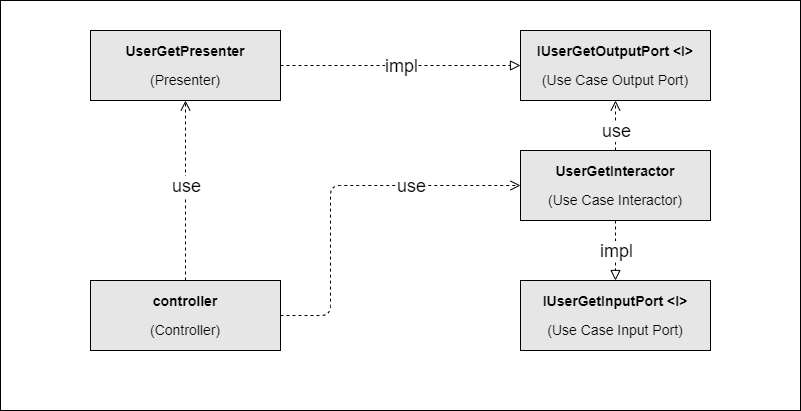

The diagram above was exported from draw.io. Its source (the exported page's mxGraphModel, read from the mxfile embedded in the PNG):
<mxGraphModel dx="1739" dy="1448" grid="1" gridSize="10" guides="1" tooltips="1" connect="1" arrows="1" fold="1" page="1" pageScale="1" pageWidth="2339" pageHeight="3300" math="0" shadow="0">
  <root>
    <mxCell id="0" />
    <mxCell id="1" parent="0" />
    <mxCell id="2" value="" style="rounded=0;whiteSpace=wrap;html=1;strokeColor=#000000;fillColor=#FFFFFF;" vertex="1" parent="1">
      <mxGeometry x="120" y="120" width="800" height="410" as="geometry" />
    </mxCell>
    <mxCell id="8" value="" style="endArrow=block;startArrow=none;endFill=0;startFill=0;endSize=8;html=1;verticalAlign=bottom;dashed=1;labelBackgroundColor=none;exitX=0.5;exitY=1;exitDx=0;exitDy=0;entryX=0.5;entryY=0;entryDx=0;entryDy=0;" edge="1" parent="1" source="12" target="9">
      <mxGeometry width="160" relative="1" as="geometry">
        <mxPoint x="735" y="340" as="sourcePoint" />
        <mxPoint x="570" y="394.5" as="targetPoint" />
      </mxGeometry>
    </mxCell>
    <mxCell id="22" value="impl" style="edgeLabel;html=1;align=center;verticalAlign=middle;resizable=0;points=[];fontSize=18;" vertex="1" connectable="0" parent="8">
      <mxGeometry x="-0.3454" relative="1" as="geometry">
        <mxPoint y="10" as="offset" />
      </mxGeometry>
    </mxCell>
    <mxCell id="9" value="&lt;p&gt;&lt;b&gt;&lt;font style=&quot;font-size: 14px&quot;&gt;IUserGetInputPort &amp;lt;I&amp;gt;&lt;/font&gt;&lt;/b&gt;&lt;/p&gt;&lt;p&gt;&lt;font style=&quot;font-size: 14px&quot;&gt;(Use Case Input Port)&lt;/font&gt;&lt;/p&gt;" style="rounded=0;whiteSpace=wrap;html=1;align=center;fillColor=#E6E6E6;" vertex="1" parent="1">
      <mxGeometry x="640" y="400" width="190" height="70" as="geometry" />
    </mxCell>
    <mxCell id="11" value="" style="endArrow=open;startArrow=none;endFill=0;startFill=0;endSize=8;html=1;verticalAlign=bottom;dashed=1;labelBackgroundColor=none;exitX=0.5;exitY=0;exitDx=0;exitDy=0;entryX=0.5;entryY=1;entryDx=0;entryDy=0;" edge="1" parent="1" source="12" target="13">
      <mxGeometry y="25" width="160" relative="1" as="geometry">
        <mxPoint x="410" y="195" as="sourcePoint" />
        <mxPoint x="640" y="305" as="targetPoint" />
        <mxPoint as="offset" />
      </mxGeometry>
    </mxCell>
    <mxCell id="23" value="use" style="edgeLabel;html=1;align=center;verticalAlign=middle;resizable=0;points=[];fontSize=18;" vertex="1" connectable="0" parent="11">
      <mxGeometry x="-0.4831" y="-1" relative="1" as="geometry">
        <mxPoint x="-1" y="-7" as="offset" />
      </mxGeometry>
    </mxCell>
    <mxCell id="12" value="&lt;p&gt;&lt;b&gt;&lt;font style=&quot;font-size: 14px&quot;&gt;UserGetInteractor&lt;/font&gt;&lt;/b&gt;&lt;/p&gt;&lt;p&gt;&lt;font style=&quot;font-size: 14px&quot;&gt;(Use Case Interactor)&lt;/font&gt;&lt;/p&gt;" style="rounded=0;whiteSpace=wrap;html=1;align=center;fillColor=#E6E6E6;" vertex="1" parent="1">
      <mxGeometry x="640" y="270" width="190" height="70" as="geometry" />
    </mxCell>
    <mxCell id="13" value="&lt;p&gt;&lt;b&gt;&lt;font style=&quot;font-size: 14px&quot;&gt;IUserGetOutputPort &amp;lt;I&amp;gt;&lt;/font&gt;&lt;/b&gt;&lt;/p&gt;&lt;p&gt;&lt;font style=&quot;font-size: 14px&quot;&gt;(Use Case Output Port)&lt;/font&gt;&lt;/p&gt;" style="rounded=0;whiteSpace=wrap;html=1;align=center;fillColor=#E6E6E6;" vertex="1" parent="1">
      <mxGeometry x="640" y="150" width="190" height="70" as="geometry" />
    </mxCell>
    <mxCell id="15" value="&lt;p&gt;&lt;b&gt;&lt;font style=&quot;font-size: 14px&quot;&gt;UserGetPresenter&lt;/font&gt;&lt;/b&gt;&lt;/p&gt;&lt;p&gt;&lt;font style=&quot;font-size: 14px&quot;&gt;(Presenter)&lt;/font&gt;&lt;/p&gt;" style="rounded=0;whiteSpace=wrap;html=1;align=center;fillColor=#E6E6E6;" vertex="1" parent="1">
      <mxGeometry x="210" y="150" width="190" height="70" as="geometry" />
    </mxCell>
    <mxCell id="16" value="&lt;p&gt;&lt;b&gt;&lt;font style=&quot;font-size: 14px&quot;&gt;controller&lt;/font&gt;&lt;/b&gt;&lt;/p&gt;&lt;p&gt;&lt;font style=&quot;font-size: 14px&quot;&gt;(Controller)&lt;/font&gt;&lt;/p&gt;" style="rounded=0;whiteSpace=wrap;html=1;align=center;fillColor=#E6E6E6;" vertex="1" parent="1">
      <mxGeometry x="210" y="400" width="190" height="70" as="geometry" />
    </mxCell>
    <mxCell id="19" value="" style="endArrow=block;startArrow=none;endFill=0;startFill=0;endSize=8;html=1;verticalAlign=bottom;dashed=1;labelBackgroundColor=none;exitX=1;exitY=0.5;exitDx=0;exitDy=0;" edge="1" parent="1" source="15" target="13">
      <mxGeometry width="160" relative="1" as="geometry">
        <mxPoint x="745" y="350" as="sourcePoint" />
        <mxPoint x="745" y="390" as="targetPoint" />
      </mxGeometry>
    </mxCell>
    <mxCell id="20" value="&lt;font style=&quot;font-size: 18px&quot;&gt;impl&lt;/font&gt;" style="edgeLabel;html=1;align=center;verticalAlign=middle;resizable=0;points=[];fontSize=14;" vertex="1" connectable="0" parent="19">
      <mxGeometry x="0.3792" y="-1" relative="1" as="geometry">
        <mxPoint x="-46" y="-1" as="offset" />
      </mxGeometry>
    </mxCell>
    <mxCell id="24" value="" style="endArrow=open;startArrow=none;endFill=0;startFill=0;endSize=8;html=1;verticalAlign=bottom;dashed=1;labelBackgroundColor=none;exitX=0.5;exitY=0;exitDx=0;exitDy=0;entryX=0.5;entryY=1;entryDx=0;entryDy=0;" edge="1" parent="1" source="16" target="15">
      <mxGeometry y="25" width="160" relative="1" as="geometry">
        <mxPoint x="745" y="280" as="sourcePoint" />
        <mxPoint x="745" y="230" as="targetPoint" />
        <mxPoint as="offset" />
      </mxGeometry>
    </mxCell>
    <mxCell id="25" value="use" style="edgeLabel;html=1;align=center;verticalAlign=middle;resizable=0;points=[];fontSize=18;" vertex="1" connectable="0" parent="24">
      <mxGeometry x="-0.4831" y="-1" relative="1" as="geometry">
        <mxPoint x="-1" y="-48" as="offset" />
      </mxGeometry>
    </mxCell>
    <mxCell id="26" value="" style="endArrow=open;startArrow=none;endFill=0;startFill=0;endSize=8;html=1;verticalAlign=bottom;dashed=1;labelBackgroundColor=none;exitX=1;exitY=0.5;exitDx=0;exitDy=0;entryX=0;entryY=0.5;entryDx=0;entryDy=0;" edge="1" parent="1" source="16" target="12">
      <mxGeometry y="25" width="160" relative="1" as="geometry">
        <mxPoint x="315" y="410" as="sourcePoint" />
        <mxPoint x="315" y="230" as="targetPoint" />
        <mxPoint as="offset" />
        <Array as="points">
          <mxPoint x="450" y="435" />
          <mxPoint x="450" y="305" />
        </Array>
      </mxGeometry>
    </mxCell>
    <mxCell id="27" value="use" style="edgeLabel;html=1;align=center;verticalAlign=middle;resizable=0;points=[];fontSize=18;" vertex="1" connectable="0" parent="26">
      <mxGeometry x="-0.4831" y="-1" relative="1" as="geometry">
        <mxPoint x="79" y="-84" as="offset" />
      </mxGeometry>
    </mxCell>
  </root>
</mxGraphModel>